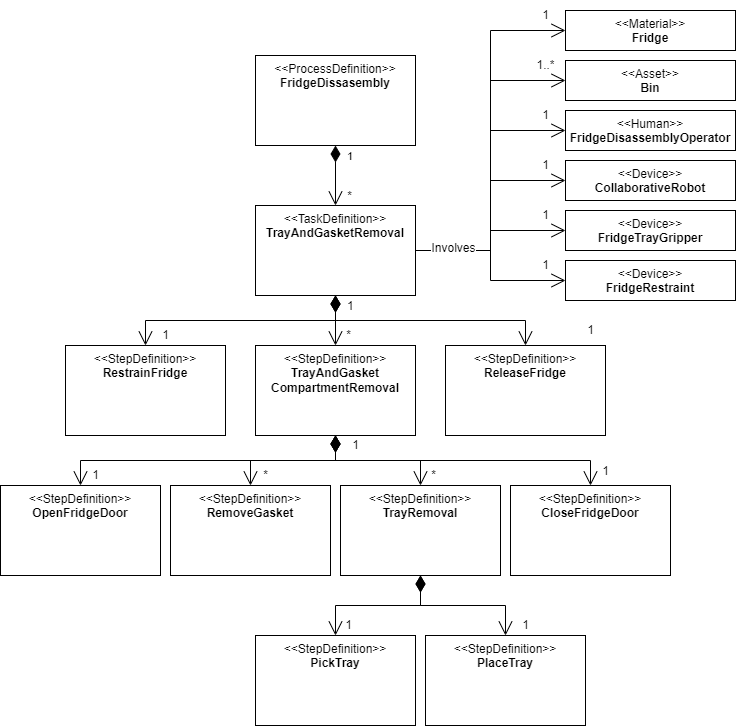

The diagram above was exported from draw.io. Its source (the exported page's mxGraphModel, read from the mxfile embedded in the PNG):
<mxGraphModel dx="1167" dy="535" grid="1" gridSize="10" guides="1" tooltips="1" connect="1" arrows="1" fold="1" page="1" pageScale="1" pageWidth="850" pageHeight="1100" background="#ffffff" math="0" shadow="0">
  <root>
    <mxCell id="0" />
    <mxCell id="1" parent="0" />
    <mxCell id="2" value="&lt;span style=&quot;font-weight: normal;&quot;&gt;&amp;lt;&amp;lt;ProcessDefinition&amp;gt;&amp;gt;&lt;/span&gt;&lt;br&gt;FridgeDissasembly" style="rounded=0;whiteSpace=wrap;html=1;fontStyle=1;spacingBottom=0;verticalAlign=top;" parent="1" vertex="1">
      <mxGeometry x="140" y="320" width="160" height="90" as="geometry" />
    </mxCell>
    <mxCell id="19" style="edgeStyle=orthogonalEdgeStyle;shape=connector;rounded=0;html=1;exitX=0.5;exitY=1;exitDx=0;exitDy=0;entryX=0.5;entryY=0;entryDx=0;entryDy=0;labelBackgroundColor=default;strokeColor=default;strokeWidth=1;fontFamily=Helvetica;fontSize=12;fontColor=default;startArrow=diamondThin;startFill=1;endArrow=open;startSize=14;endSize=12;" parent="1" source="3" target="11" edge="1">
      <mxGeometry relative="1" as="geometry" />
    </mxCell>
    <mxCell id="22" style="edgeStyle=orthogonalEdgeStyle;shape=connector;rounded=0;html=1;exitX=0.5;exitY=1;exitDx=0;exitDy=0;entryX=0.5;entryY=0;entryDx=0;entryDy=0;labelBackgroundColor=default;strokeColor=default;strokeWidth=1;fontFamily=Helvetica;fontSize=12;fontColor=default;startArrow=diamondThin;startFill=1;endArrow=open;startSize=14;endSize=12;" parent="1" source="3" target="20" edge="1">
      <mxGeometry relative="1" as="geometry" />
    </mxCell>
    <mxCell id="49" style="edgeStyle=orthogonalEdgeStyle;shape=connector;rounded=0;html=1;exitX=1;exitY=0.5;exitDx=0;exitDy=0;entryX=0;entryY=0.5;entryDx=0;entryDy=0;labelBackgroundColor=default;strokeColor=default;strokeWidth=1;fontFamily=Helvetica;fontSize=12;fontColor=default;startArrow=none;startFill=0;endArrow=open;startSize=14;endSize=12;" parent="1" source="3" target="48" edge="1">
      <mxGeometry relative="1" as="geometry" />
    </mxCell>
    <mxCell id="50" style="edgeStyle=orthogonalEdgeStyle;shape=connector;rounded=0;html=1;exitX=1;exitY=0.5;exitDx=0;exitDy=0;entryX=0;entryY=0.5;entryDx=0;entryDy=0;labelBackgroundColor=default;strokeColor=default;strokeWidth=1;fontFamily=Helvetica;fontSize=12;fontColor=default;startArrow=none;startFill=0;endArrow=open;startSize=14;endSize=12;" parent="1" source="3" target="47" edge="1">
      <mxGeometry relative="1" as="geometry" />
    </mxCell>
    <mxCell id="51" style="edgeStyle=orthogonalEdgeStyle;shape=connector;rounded=0;html=1;entryX=0;entryY=0.5;entryDx=0;entryDy=0;labelBackgroundColor=default;strokeColor=default;strokeWidth=1;fontFamily=Helvetica;fontSize=12;fontColor=default;startArrow=none;startFill=0;endArrow=open;startSize=14;endSize=12;" parent="1" source="3" target="46" edge="1">
      <mxGeometry relative="1" as="geometry" />
    </mxCell>
    <mxCell id="52" style="edgeStyle=orthogonalEdgeStyle;shape=connector;rounded=0;html=1;entryX=0;entryY=0.5;entryDx=0;entryDy=0;labelBackgroundColor=default;strokeColor=default;strokeWidth=1;fontFamily=Helvetica;fontSize=12;fontColor=default;startArrow=none;startFill=0;endArrow=open;startSize=14;endSize=12;" parent="1" source="3" target="45" edge="1">
      <mxGeometry relative="1" as="geometry" />
    </mxCell>
    <mxCell id="53" style="edgeStyle=orthogonalEdgeStyle;shape=connector;rounded=0;html=1;entryX=0;entryY=0.5;entryDx=0;entryDy=0;labelBackgroundColor=default;strokeColor=default;strokeWidth=1;fontFamily=Helvetica;fontSize=12;fontColor=default;startArrow=none;startFill=0;endArrow=open;startSize=14;endSize=12;" parent="1" source="3" target="44" edge="1">
      <mxGeometry relative="1" as="geometry" />
    </mxCell>
    <mxCell id="54" style="edgeStyle=orthogonalEdgeStyle;shape=connector;rounded=0;html=1;entryX=0;entryY=0.5;entryDx=0;entryDy=0;labelBackgroundColor=default;strokeColor=default;strokeWidth=1;fontFamily=Helvetica;fontSize=12;fontColor=default;startArrow=none;startFill=0;endArrow=open;startSize=14;endSize=12;" parent="1" source="3" target="43" edge="1">
      <mxGeometry relative="1" as="geometry" />
    </mxCell>
    <mxCell id="3" value="&lt;span style=&quot;font-weight: normal;&quot;&gt;&amp;lt;&amp;lt;TaskDefinition&amp;gt;&amp;gt;&lt;/span&gt;&lt;br&gt;TrayAndGasketRemoval" style="rounded=0;whiteSpace=wrap;html=1;fontStyle=1;spacingBottom=0;verticalAlign=top;" parent="1" vertex="1">
      <mxGeometry x="140" y="470" width="160" height="90" as="geometry" />
    </mxCell>
    <mxCell id="6" value="1" style="endArrow=open;html=1;endSize=12;startArrow=diamondThin;startSize=14;startFill=1;edgeStyle=orthogonalEdgeStyle;align=left;verticalAlign=bottom;exitX=0.5;exitY=1;exitDx=0;exitDy=0;entryX=0.5;entryY=0;entryDx=0;entryDy=0;" parent="1" source="2" target="3" edge="1">
      <mxGeometry x="-0.3333" y="10" relative="1" as="geometry">
        <mxPoint x="340" y="460" as="sourcePoint" />
        <mxPoint x="500" y="460" as="targetPoint" />
        <mxPoint as="offset" />
      </mxGeometry>
    </mxCell>
    <mxCell id="8" value="*" style="edgeLabel;html=1;align=center;verticalAlign=middle;resizable=0;points=[];fontSize=12;" parent="6" vertex="1" connectable="0">
      <mxGeometry x="0.1667" y="2" relative="1" as="geometry">
        <mxPoint x="11" y="15" as="offset" />
      </mxGeometry>
    </mxCell>
    <mxCell id="29" style="edgeStyle=orthogonalEdgeStyle;shape=connector;rounded=0;html=1;exitX=0.5;exitY=1;exitDx=0;exitDy=0;labelBackgroundColor=default;strokeColor=default;strokeWidth=1;fontFamily=Helvetica;fontSize=12;fontColor=default;startArrow=diamondThin;startFill=1;endArrow=open;startSize=14;endSize=12;" parent="1" source="9" target="27" edge="1">
      <mxGeometry relative="1" as="geometry" />
    </mxCell>
    <mxCell id="30" style="edgeStyle=orthogonalEdgeStyle;shape=connector;rounded=0;html=1;exitX=0.5;exitY=1;exitDx=0;exitDy=0;entryX=0.5;entryY=0;entryDx=0;entryDy=0;labelBackgroundColor=default;strokeColor=default;strokeWidth=1;fontFamily=Helvetica;fontSize=12;fontColor=default;startArrow=diamondThin;startFill=1;endArrow=open;startSize=14;endSize=12;" parent="1" source="9" target="28" edge="1">
      <mxGeometry relative="1" as="geometry" />
    </mxCell>
    <mxCell id="9" value="&lt;span style=&quot;font-weight: normal;&quot;&gt;&amp;lt;&amp;lt;StepDefinition&amp;gt;&amp;gt;&lt;/span&gt;&lt;br&gt;TrayRemoval" style="rounded=0;whiteSpace=wrap;html=1;fontStyle=1;spacingBottom=0;verticalAlign=top;" parent="1" vertex="1">
      <mxGeometry x="225" y="750" width="160" height="90" as="geometry" />
    </mxCell>
    <mxCell id="10" value="&lt;span style=&quot;font-weight: normal;&quot;&gt;&amp;lt;&amp;lt;StepDefinition&amp;gt;&amp;gt;&lt;/span&gt;&lt;br&gt;RestrainFridge" style="rounded=0;whiteSpace=wrap;html=1;fontStyle=1;spacingBottom=0;verticalAlign=top;" parent="1" vertex="1">
      <mxGeometry x="-50" y="610" width="160" height="90" as="geometry" />
    </mxCell>
    <mxCell id="11" value="&lt;span style=&quot;font-weight: normal;&quot;&gt;&amp;lt;&amp;lt;StepDefinition&amp;gt;&amp;gt;&lt;/span&gt;&lt;br&gt;ReleaseFridge" style="rounded=0;whiteSpace=wrap;html=1;fontStyle=1;spacingBottom=0;verticalAlign=top;" parent="1" vertex="1">
      <mxGeometry x="330" y="610" width="160" height="90" as="geometry" />
    </mxCell>
    <mxCell id="12" value="&lt;span style=&quot;font-weight: normal;&quot;&gt;&amp;lt;&amp;lt;StepDefinition&amp;gt;&amp;gt;&lt;/span&gt;&lt;br&gt;OpenFridgeDoor" style="rounded=0;whiteSpace=wrap;html=1;fontStyle=1;spacingBottom=0;verticalAlign=top;" parent="1" vertex="1">
      <mxGeometry x="-115" y="750" width="160" height="90" as="geometry" />
    </mxCell>
    <mxCell id="13" value="&lt;span style=&quot;font-weight: normal;&quot;&gt;&amp;lt;&amp;lt;StepDefinition&amp;gt;&amp;gt;&lt;br&gt;&lt;/span&gt;CloseFridgeDoor" style="rounded=0;whiteSpace=wrap;html=1;fontStyle=1;spacingBottom=0;verticalAlign=top;" parent="1" vertex="1">
      <mxGeometry x="395" y="750" width="160" height="90" as="geometry" />
    </mxCell>
    <mxCell id="15" value="1" style="endArrow=open;html=1;endSize=12;startArrow=diamondThin;startSize=14;startFill=1;edgeStyle=orthogonalEdgeStyle;align=left;verticalAlign=bottom;fontSize=12;exitX=0.5;exitY=1;exitDx=0;exitDy=0;entryX=0.5;entryY=0;entryDx=0;entryDy=0;strokeWidth=1;rounded=0;" parent="1" source="3" target="10" edge="1">
      <mxGeometry x="-0.8333" y="10" relative="1" as="geometry">
        <mxPoint x="280" y="540" as="sourcePoint" />
        <mxPoint x="440" y="540" as="targetPoint" />
        <mxPoint as="offset" />
      </mxGeometry>
    </mxCell>
    <mxCell id="23" style="edgeStyle=orthogonalEdgeStyle;shape=connector;rounded=0;html=1;exitX=0.5;exitY=1;exitDx=0;exitDy=0;entryX=0.5;entryY=0;entryDx=0;entryDy=0;labelBackgroundColor=default;strokeColor=default;strokeWidth=1;fontFamily=Helvetica;fontSize=12;fontColor=default;startArrow=diamondThin;startFill=1;endArrow=open;startSize=14;endSize=12;" parent="1" source="20" target="12" edge="1">
      <mxGeometry relative="1" as="geometry" />
    </mxCell>
    <mxCell id="24" style="edgeStyle=orthogonalEdgeStyle;shape=connector;rounded=0;html=1;exitX=0.5;exitY=1;exitDx=0;exitDy=0;labelBackgroundColor=default;strokeColor=default;strokeWidth=1;fontFamily=Helvetica;fontSize=12;fontColor=default;startArrow=diamondThin;startFill=1;endArrow=open;startSize=14;endSize=12;" parent="1" source="20" target="9" edge="1">
      <mxGeometry relative="1" as="geometry" />
    </mxCell>
    <mxCell id="25" style="edgeStyle=orthogonalEdgeStyle;shape=connector;rounded=0;html=1;exitX=0.5;exitY=1;exitDx=0;exitDy=0;entryX=0.5;entryY=0;entryDx=0;entryDy=0;labelBackgroundColor=default;strokeColor=default;strokeWidth=1;fontFamily=Helvetica;fontSize=12;fontColor=default;startArrow=diamondThin;startFill=1;endArrow=open;startSize=14;endSize=12;" parent="1" source="20" target="13" edge="1">
      <mxGeometry relative="1" as="geometry" />
    </mxCell>
    <mxCell id="31" style="edgeStyle=orthogonalEdgeStyle;shape=connector;rounded=0;html=1;exitX=0.5;exitY=1;exitDx=0;exitDy=0;entryX=0.5;entryY=0;entryDx=0;entryDy=0;labelBackgroundColor=default;strokeColor=default;strokeWidth=1;fontFamily=Helvetica;fontSize=12;fontColor=default;startArrow=diamondThin;startFill=1;endArrow=open;startSize=14;endSize=12;" parent="1" source="20" target="26" edge="1">
      <mxGeometry relative="1" as="geometry" />
    </mxCell>
    <mxCell id="20" value="&lt;span style=&quot;font-weight: normal;&quot;&gt;&amp;lt;&amp;lt;StepDefinition&amp;gt;&amp;gt;&lt;/span&gt;&lt;br&gt;TrayAndGasket&lt;br&gt;CompartmentRemoval" style="rounded=0;whiteSpace=wrap;html=1;fontStyle=1;spacingBottom=0;verticalAlign=top;" parent="1" vertex="1">
      <mxGeometry x="140" y="610" width="160" height="90" as="geometry" />
    </mxCell>
    <mxCell id="26" value="&lt;span style=&quot;font-weight: normal;&quot;&gt;&amp;lt;&amp;lt;StepDefinition&amp;gt;&amp;gt;&lt;/span&gt;&lt;br&gt;RemoveGasket" style="rounded=0;whiteSpace=wrap;html=1;fontStyle=1;spacingBottom=0;verticalAlign=top;" parent="1" vertex="1">
      <mxGeometry x="55" y="750" width="160" height="90" as="geometry" />
    </mxCell>
    <mxCell id="27" value="&lt;span style=&quot;font-weight: normal;&quot;&gt;&amp;lt;&amp;lt;StepDefinition&amp;gt;&amp;gt;&lt;/span&gt;&lt;br&gt;PickTray" style="rounded=0;whiteSpace=wrap;html=1;fontStyle=1;spacingBottom=0;verticalAlign=top;" parent="1" vertex="1">
      <mxGeometry x="140" y="900" width="160" height="90" as="geometry" />
    </mxCell>
    <mxCell id="28" value="&lt;span style=&quot;font-weight: normal;&quot;&gt;&amp;lt;&amp;lt;StepDefinition&amp;gt;&amp;gt;&lt;/span&gt;&lt;br&gt;PlaceTray" style="rounded=0;whiteSpace=wrap;html=1;fontStyle=1;spacingBottom=0;verticalAlign=top;" parent="1" vertex="1">
      <mxGeometry x="310" y="900" width="160" height="90" as="geometry" />
    </mxCell>
    <mxCell id="33" value="*" style="text;html=1;align=center;verticalAlign=middle;resizable=0;points=[];autosize=1;strokeColor=none;fillColor=none;fontSize=12;fontFamily=Helvetica;fontColor=default;" parent="1" vertex="1">
      <mxGeometry x="303" y="725" width="30" height="30" as="geometry" />
    </mxCell>
    <mxCell id="34" value="1" style="text;html=1;align=center;verticalAlign=middle;resizable=0;points=[];autosize=1;strokeColor=none;fillColor=none;fontSize=12;fontFamily=Helvetica;fontColor=default;" parent="1" vertex="1">
      <mxGeometry x="225" y="695" width="30" height="30" as="geometry" />
    </mxCell>
    <mxCell id="35" value="1" style="text;html=1;align=center;verticalAlign=middle;resizable=0;points=[];autosize=1;strokeColor=none;fillColor=none;fontSize=12;fontFamily=Helvetica;fontColor=default;" parent="1" vertex="1">
      <mxGeometry x="35" y="585" width="30" height="30" as="geometry" />
    </mxCell>
    <mxCell id="36" value="1" style="text;html=1;align=center;verticalAlign=middle;resizable=0;points=[];autosize=1;strokeColor=none;fillColor=none;fontSize=12;fontFamily=Helvetica;fontColor=default;" parent="1" vertex="1">
      <mxGeometry x="460" y="580" width="30" height="30" as="geometry" />
    </mxCell>
    <mxCell id="37" value="*" style="text;html=1;align=center;verticalAlign=middle;resizable=0;points=[];autosize=1;strokeColor=none;fillColor=none;fontSize=12;fontFamily=Helvetica;fontColor=default;" parent="1" vertex="1">
      <mxGeometry x="218" y="585" width="30" height="30" as="geometry" />
    </mxCell>
    <mxCell id="38" value="1" style="text;html=1;align=center;verticalAlign=middle;resizable=0;points=[];autosize=1;strokeColor=none;fillColor=none;fontSize=12;fontFamily=Helvetica;fontColor=default;" parent="1" vertex="1">
      <mxGeometry x="-35" y="725" width="30" height="30" as="geometry" />
    </mxCell>
    <mxCell id="39" value="*" style="text;html=1;align=center;verticalAlign=middle;resizable=0;points=[];autosize=1;strokeColor=none;fillColor=none;fontSize=12;fontFamily=Helvetica;fontColor=default;" parent="1" vertex="1">
      <mxGeometry x="135" y="725" width="30" height="30" as="geometry" />
    </mxCell>
    <mxCell id="40" value="1" style="text;html=1;align=center;verticalAlign=middle;resizable=0;points=[];autosize=1;strokeColor=none;fillColor=none;fontSize=12;fontFamily=Helvetica;fontColor=default;" parent="1" vertex="1">
      <mxGeometry x="475" y="721" width="30" height="30" as="geometry" />
    </mxCell>
    <mxCell id="41" value="1" style="text;html=1;align=center;verticalAlign=middle;resizable=0;points=[];autosize=1;strokeColor=none;fillColor=none;fontSize=12;fontFamily=Helvetica;fontColor=default;" parent="1" vertex="1">
      <mxGeometry x="218" y="875" width="30" height="30" as="geometry" />
    </mxCell>
    <mxCell id="42" value="1" style="text;html=1;align=center;verticalAlign=middle;resizable=0;points=[];autosize=1;strokeColor=none;fillColor=none;fontSize=12;fontFamily=Helvetica;fontColor=default;" parent="1" vertex="1">
      <mxGeometry x="395" y="875" width="30" height="30" as="geometry" />
    </mxCell>
    <mxCell id="43" value="&lt;span style=&quot;font-weight: normal;&quot;&gt;&amp;lt;&amp;lt;Material&amp;gt;&amp;gt;&lt;/span&gt;&lt;br&gt;Fridge" style="rounded=0;whiteSpace=wrap;html=1;fontStyle=1;spacingBottom=0;verticalAlign=top;" parent="1" vertex="1">
      <mxGeometry x="450" y="275" width="170" height="40" as="geometry" />
    </mxCell>
    <mxCell id="44" value="&lt;span style=&quot;font-weight: normal;&quot;&gt;&amp;lt;&amp;lt;Asset&amp;gt;&amp;gt;&lt;br&gt;&lt;/span&gt;Bin" style="rounded=0;whiteSpace=wrap;html=1;fontStyle=1;spacingBottom=0;verticalAlign=top;" parent="1" vertex="1">
      <mxGeometry x="450" y="325" width="170" height="40" as="geometry" />
    </mxCell>
    <mxCell id="45" value="&lt;span style=&quot;font-weight: normal;&quot;&gt;&amp;lt;&amp;lt;Human&amp;gt;&amp;gt;&lt;/span&gt;&lt;br&gt;FridgeDisassemblyOperator" style="rounded=0;whiteSpace=wrap;html=1;fontStyle=1;spacingBottom=0;verticalAlign=top;" parent="1" vertex="1">
      <mxGeometry x="450" y="375" width="170" height="40" as="geometry" />
    </mxCell>
    <mxCell id="46" value="&lt;span style=&quot;font-weight: normal;&quot;&gt;&amp;lt;&amp;lt;Device&amp;gt;&amp;gt;&lt;/span&gt;&lt;br&gt;CollaborativeRobot" style="rounded=0;whiteSpace=wrap;html=1;fontStyle=1;spacingBottom=0;verticalAlign=top;" parent="1" vertex="1">
      <mxGeometry x="450" y="425" width="170" height="40" as="geometry" />
    </mxCell>
    <mxCell id="47" value="&lt;span style=&quot;font-weight: normal;&quot;&gt;&amp;lt;&amp;lt;Device&amp;gt;&amp;gt;&lt;/span&gt;&lt;br&gt;FridgeTrayGripper" style="rounded=0;whiteSpace=wrap;html=1;fontStyle=1;spacingBottom=0;verticalAlign=top;" parent="1" vertex="1">
      <mxGeometry x="450" y="475" width="170" height="40" as="geometry" />
    </mxCell>
    <mxCell id="48" value="&lt;span style=&quot;font-weight: normal;&quot;&gt;&amp;lt;&amp;lt;Device&amp;gt;&amp;gt;&lt;/span&gt;&lt;br&gt;FridgeRestraint" style="rounded=0;whiteSpace=wrap;html=1;fontStyle=1;spacingBottom=0;verticalAlign=top;" parent="1" vertex="1">
      <mxGeometry x="450" y="525" width="170" height="40" as="geometry" />
    </mxCell>
    <mxCell id="55" value="Involves" style="text;html=1;align=center;verticalAlign=middle;resizable=0;points=[];autosize=1;strokeColor=none;fillColor=none;fontSize=12;fontFamily=Helvetica;fontColor=default;labelBackgroundColor=default;" parent="1" vertex="1">
      <mxGeometry x="303" y="498" width="70" height="30" as="geometry" />
    </mxCell>
    <mxCell id="56" value="1" style="text;html=1;align=center;verticalAlign=middle;resizable=0;points=[];autosize=1;strokeColor=none;fillColor=none;fontSize=12;fontFamily=Helvetica;fontColor=default;" parent="1" vertex="1">
      <mxGeometry x="415" y="265" width="30" height="30" as="geometry" />
    </mxCell>
    <mxCell id="57" value="1..*" style="text;html=1;align=center;verticalAlign=middle;resizable=0;points=[];autosize=1;strokeColor=none;fillColor=none;fontSize=12;fontFamily=Helvetica;fontColor=default;" parent="1" vertex="1">
      <mxGeometry x="410" y="315" width="40" height="30" as="geometry" />
    </mxCell>
    <mxCell id="58" value="1" style="text;html=1;align=center;verticalAlign=middle;resizable=0;points=[];autosize=1;strokeColor=none;fillColor=none;fontSize=12;fontFamily=Helvetica;fontColor=default;" parent="1" vertex="1">
      <mxGeometry x="415" y="365" width="30" height="30" as="geometry" />
    </mxCell>
    <mxCell id="59" value="1" style="text;html=1;align=center;verticalAlign=middle;resizable=0;points=[];autosize=1;strokeColor=none;fillColor=none;fontSize=12;fontFamily=Helvetica;fontColor=default;" parent="1" vertex="1">
      <mxGeometry x="415" y="415" width="30" height="30" as="geometry" />
    </mxCell>
    <mxCell id="60" value="1" style="text;html=1;align=center;verticalAlign=middle;resizable=0;points=[];autosize=1;strokeColor=none;fillColor=none;fontSize=12;fontFamily=Helvetica;fontColor=default;" parent="1" vertex="1">
      <mxGeometry x="415" y="465" width="30" height="30" as="geometry" />
    </mxCell>
    <mxCell id="61" value="1" style="text;html=1;align=center;verticalAlign=middle;resizable=0;points=[];autosize=1;strokeColor=none;fillColor=none;fontSize=12;fontFamily=Helvetica;fontColor=default;" parent="1" vertex="1">
      <mxGeometry x="415" y="515" width="30" height="30" as="geometry" />
    </mxCell>
  </root>
</mxGraphModel>